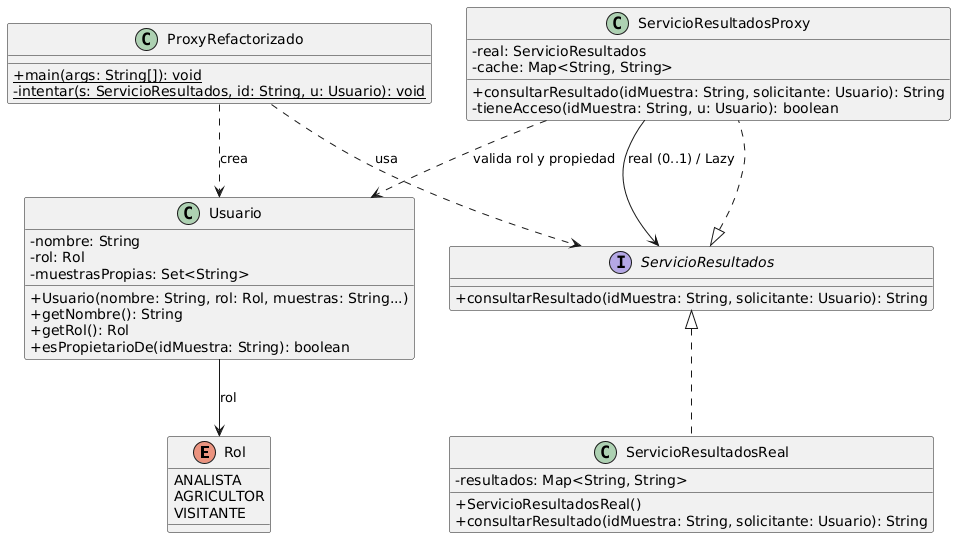

The diagram above was rendered by PlantUML. Its source (embedded in the PNG):
@startuml
skinparam classAttributeIconSize 0

enum Rol {
  ANALISTA
  AGRICULTOR
  VISITANTE
}

class Usuario {
  - nombre: String
  - rol: Rol
  - muestrasPropias: Set<String>
  + Usuario(nombre: String, rol: Rol, muestras: String...)
  + getNombre(): String
  + getRol(): Rol
  + esPropietarioDe(idMuestra: String): boolean
}

interface ServicioResultados {
  + consultarResultado(idMuestra: String, solicitante: Usuario): String
}

class ServicioResultadosReal {
  - resultados: Map<String, String>
  + ServicioResultadosReal()
  + consultarResultado(idMuestra: String, solicitante: Usuario): String
}

class ServicioResultadosProxy {
  - real: ServicioResultados
  - cache: Map<String, String>
  + consultarResultado(idMuestra: String, solicitante: Usuario): String
  - tieneAcceso(idMuestra: String, u: Usuario): boolean
}

class ProxyRefactorizado {
  + {static} main(args: String[]): void
  - {static} intentar(s: ServicioResultados, id: String, u: Usuario): void
}

ServicioResultados <|.. ServicioResultadosReal
ServicioResultados <|.. ServicioResultadosProxy
ServicioResultadosProxy --> ServicioResultados : "real (0..1) / Lazy"
ServicioResultadosProxy ..> Usuario : "valida rol y propiedad"
Usuario --> Rol : "rol"
ProxyRefactorizado ..> ServicioResultados : "usa"
ProxyRefactorizado ..> Usuario : "crea"
@enduml